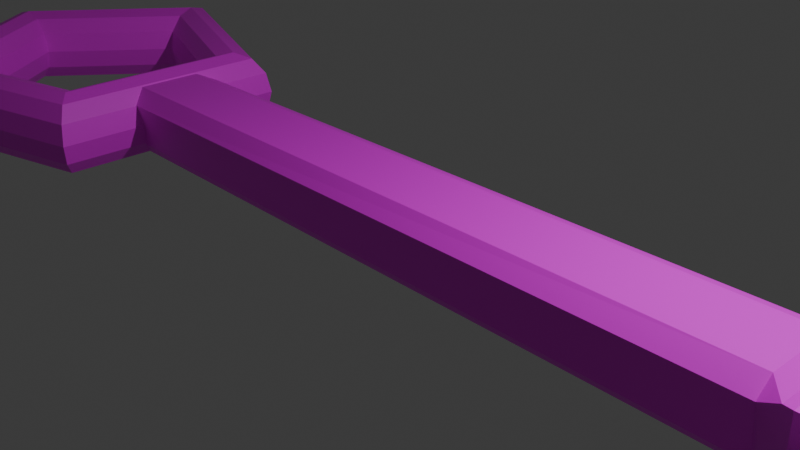 # Source: key_for_lock.blend  (saved by Blender 4.2.66; exported with 4.5.12 LTS)
import bpy
from mathutils import Matrix  # noqa: F401  (used for matrix-valued properties, if any)

bpy.ops.wm.read_factory_settings(use_empty=True)
scene = bpy.context.scene
scene.name = 'Scene'

# ---- collections
col_collection = bpy.data.collections.new('Collection'); scene.collection.children.link(col_collection)

# ---- images (referenced by path relative to the original .blend; pixels are not part of the script)
import os
ASSET_DIR = os.environ.get("B2B_ASSET_DIR", "")  # directory of the original .blend (textures are referenced by path, not embedded)
HERE = os.path.dirname(os.path.abspath(__file__))  # packed textures are extracted next to this script under _unpacked/

def load_image(name, relpath, width, height, colorspace="sRGB"):
    """Load a texture the original file referenced (path relative to the .blend, or extracted next to this script)."""
    p = next((c for c in (os.path.join(HERE, relpath), os.path.join(ASSET_DIR, relpath)) if relpath and os.path.exists(c)), "")
    if p:
        img = bpy.data.images.load(p, check_existing=True)
        img.name = name
    else:  # same state as the original file: an image datablock whose file is absent (Cycles renders it pink)
        img = bpy.data.images.new(name, width, height)
        img.source = "FILE"
        img.filepath = "//" + (relpath or name)
    img.colorspace_settings.name = colorspace
    return img
img_colourgrid_png = load_image('ColourGrid.png', 'ColourGrid.png', 1024, 1024, 'sRGB')

# ---- materials (node trees are filled in below, after node groups)
mat_material = bpy.data.materials.new('Material')
mat_material.alpha_threshold = 0.0
mat_material.use_transparent_shadow = False
mat_material.roughness = 0.5
mat_material.line_color = (0.0, 0.0, 0.0, 1.0)
mat_material_001 = bpy.data.materials.new('Material.001')

# ---- material node trees
mat_material.use_nodes = True; mat_material.node_tree.nodes.clear()
_N = mat_material.node_tree.nodes; _L = mat_material.node_tree.links
n0 = _N.new('ShaderNodeOutputMaterial'); n0.name = 'Material Output'; n0.location = (300, 300)
n1 = _N.new('ShaderNodeBsdfPrincipled'); n1.name = 'Principled BSDF'; n1.location = (10, 300)
n1.inputs[3].default_value = 1.45
n2 = _N.new('ShaderNodeTexImage'); n2.name = 'Image Texture'; n2.location = (-343, 74)
n2.image = img_colourgrid_png
_L.new(n1.outputs[0], n0.inputs[0])
_L.new(n2.outputs[0], n1.inputs[0])
n0.is_active_output = True
mat_material_001.use_nodes = True; mat_material_001.node_tree.nodes.clear()
_N = mat_material_001.node_tree.nodes; _L = mat_material_001.node_tree.links
n0 = _N.new('ShaderNodeBsdfPrincipled'); n0.name = 'Principled BSDF'; n0.location = (10, 300)
n1 = _N.new('ShaderNodeOutputMaterial'); n1.name = 'Material Output'; n1.location = (300, 300)
n2 = _N.new('ShaderNodeTexImage'); n2.name = 'Image Texture'; n2.location = (-302, -71)
n2.image = img_colourgrid_png
_L.new(n0.outputs[0], n1.inputs[0])
_L.new(n2.outputs[0], n0.inputs[0])
n1.is_active_output = True

# ---- world
world_world = bpy.data.worlds.new('World'); scene.world = world_world
world_world.use_nodes = True; world_world.node_tree.nodes.clear()
_N = world_world.node_tree.nodes; _L = world_world.node_tree.links
n0 = _N.new('ShaderNodeOutputWorld'); n0.name = 'World Output'; n0.location = (300, 300)
n1 = _N.new('ShaderNodeBackground'); n1.name = 'Background'; n1.location = (10, 300)
n1.inputs[0].default_value = (0.05088, 0.05088, 0.05088, 1.0)
_L.new(n1.outputs[0], n0.inputs[0])
n0.is_active_output = True
world_world.color = (0.05088, 0.05088, 0.05088)
world_world.sun_shadow_jitter_overblur = 0.0

# ---- cameras
cam_camera = bpy.data.cameras.new('Camera')
cam_camera.clip_end = 100.0
cam_camera.ortho_scale = 7.314

# ---- lights
light_light = bpy.data.lights.new('Light', 'POINT')
light_light.energy = 1000.0
light_light.shadow_soft_size = 0.1

# ---- meshes
me_cube = bpy.data.meshes.new('Cube')
me_cube.from_pydata([(1.0, 0.9869, 0.759), (1.0, 1.022, -0.5083), (1.0, -0.8612, 0.6409), (1.0, -0.7295, -0.6981), (-1.0, 0.9156, 0.6877), (-1.0, 0.9507, -0.4369), (-1.0, -0.7899, 0.5696), (-1.0, -0.6582, -0.6268), (1.068, 1.191, 1.191), (1.068, 1.191, -1.191), (1.068, -1.191, 1.191), (1.068, -1.191, -1.191), (1.101, 1.369, 1.369), (1.101, 1.369, -1.369), (1.182, -1.369, 0.6123), (1.182, -1.369, -0.6123), (1.671, 1.369, 1.369), (1.671, 1.369, -1.369), (1.59, -1.369, 0.6123), (1.59, -1.369, -0.6123), (1.694, 0.8155, 0.8155), (1.694, 0.8155, -0.8155), (1.694, -0.8155, 0.8155), (1.694, -0.8155, -0.8155), (1.714, 0.3348, 0.3348), (1.714, 0.3348, -0.3348), (1.714, -0.3348, 0.3348), (1.714, -0.3348, -0.3348), (1.101, -1.369, 1.369), (1.101, -1.369, -1.369), (1.671, -1.369, 1.369), (1.671, -1.369, -1.369), (1.131, -1.369, 1.339), (1.131, -1.369, -1.339), (1.641, -1.369, 1.339), (1.641, -1.369, -1.339), (1.299, -4.511, 0.6031), (1.299, -4.511, -0.6031), (1.472, -4.511, 0.6031), (1.472, -4.511, -0.6031), (1.182, -4.511, 0.6123), (1.182, -4.511, -0.6123), (1.59, -4.511, 0.6123), (1.59, -4.511, -0.6123), (1.299, -3.366, 0.6031), (1.299, -3.366, -0.6031), (1.472, -3.366, 0.6031), (1.472, -3.366, -0.6031), (-1.0, 0.583, -0.9287), (-1.0, 0.2115, -0.9287), (-1.0, -0.16, -0.9287), (-1.0, -0.5315, -0.9287), (1.0, 0.6277, 1.0), (1.0, 0.2277, 1.0), (1.0, -0.1723, 1.0), (1.0, -0.5723, 1.0), (-1.0, -0.5315, 0.9287), (-1.0, -0.16, 0.9287), (-1.0, 0.2115, 0.9287), (-1.0, 0.583, 0.9287), (1.0, -0.5723, -1.0), (1.0, -0.1723, -1.0), (1.0, 0.2277, -1.0), (1.0, 0.6277, -1.0), (1.068, 0.7478, 1.191), (1.068, 0.2713, 1.191), (1.068, -0.2052, 1.191), (1.068, -0.6817, 1.191), (1.068, -0.6817, -1.191), (1.068, -0.2052, -1.191), (1.068, 0.2713, -1.191), (1.068, 0.7478, -1.191), (1.101, 0.8596, 1.369), (1.101, 0.3119, 1.369), (1.101, -0.2359, 1.369), (1.101, -0.7836, 1.369), (1.101, -0.7836, -1.369), (1.101, -0.2359, -1.369), (1.101, 0.3119, -1.369), (1.101, 0.8596, -1.369), (1.671, 0.8596, 1.369), (1.671, 0.3119, 1.369), (1.671, -0.2359, 1.369), (1.671, -0.7836, 1.369), (1.671, -0.7836, -1.369), (1.671, -0.2359, -1.369), (1.671, 0.3119, -1.369), (1.671, 0.8596, -1.369), (1.694, 0.5119, 0.8155), (1.694, 0.1857, 0.8155), (1.694, -0.1405, 0.8155), (1.694, -0.4667, 0.8155), (1.694, -0.4667, -0.8155), (1.694, -0.1405, -0.8155), (1.694, 0.1857, -0.8155), (1.694, 0.5119, -0.8155), (1.714, 0.2102, 0.3348), (1.714, 0.07625, 0.3348), (1.714, -0.05767, 0.3348), (1.714, -0.1916, 0.3348), (1.714, -0.1916, -0.3348), (1.714, -0.05767, -0.3348), (1.714, 0.07625, -0.3348), (1.714, 0.2102, -0.3348)], [], [(55, 56, 6, 2), (3, 2, 6, 7), (48, 59, 4, 5), (51, 60, 3, 7), (2, 3, 11, 10), (5, 4, 0, 1), (71, 9, 13, 79), (1, 0, 8, 9), (63, 1, 9, 71), (55, 2, 10, 67), (75, 28, 30, 83), (10, 11, 29, 28), (67, 10, 28, 75), (9, 8, 12, 13), (17, 16, 20, 21), (13, 12, 16, 17), (79, 13, 17, 87), (18, 14, 40, 36, 44, 46, 38, 42), (95, 21, 25, 103), (87, 17, 21, 95), (30, 31, 23, 22), (83, 30, 22, 91), (100, 99, 26, 27), (22, 23, 27, 26), (91, 22, 26, 99), (21, 20, 24, 25), (33, 32, 28, 29), (34, 35, 31, 30), (32, 34, 30, 28), (35, 33, 29, 31), (15, 14, 32, 33), (18, 19, 35, 34), (14, 18, 34, 32), (19, 15, 33, 35), (14, 15, 41, 40), (19, 18, 42, 43), (37, 36, 40, 41), (38, 39, 43, 42), (44, 45, 47, 46), (36, 37, 45, 44), (39, 38, 46, 47), (19, 43, 39, 47, 45, 37, 41, 15), (20, 88, 96, 24), (88, 89, 97, 96), (89, 90, 98, 97), (90, 91, 99, 98), (25, 24, 96, 103), (103, 96, 97, 102), (102, 97, 98, 101), (101, 98, 99, 100), (16, 80, 88, 20), (80, 81, 89, 88), (81, 82, 90, 89), (82, 83, 91, 90), (31, 84, 92, 23), (84, 85, 93, 92), (85, 86, 94, 93), (86, 87, 95, 94), (23, 92, 100, 27), (92, 93, 101, 100), (93, 94, 102, 101), (94, 95, 103, 102), (29, 76, 84, 31), (76, 77, 85, 84), (77, 78, 86, 85), (78, 79, 87, 86), (8, 64, 72, 12), (64, 65, 73, 72), (65, 66, 74, 73), (66, 67, 75, 74), (12, 72, 80, 16), (72, 73, 81, 80), (73, 74, 82, 81), (74, 75, 83, 82), (0, 52, 64, 8), (52, 53, 65, 64), (53, 54, 66, 65), (54, 55, 67, 66), (3, 60, 68, 11), (60, 61, 69, 68), (61, 62, 70, 69), (62, 63, 71, 70), (11, 68, 76, 29), (68, 69, 77, 76), (69, 70, 78, 77), (70, 71, 79, 78), (5, 1, 63, 48), (48, 63, 62, 49), (49, 62, 61, 50), (50, 61, 60, 51), (7, 6, 56, 51), (51, 56, 57, 50), (50, 57, 58, 49), (49, 58, 59, 48), (0, 4, 59, 52), (52, 59, 58, 53), (53, 58, 57, 54), (54, 57, 56, 55)])
_uv = me_cube.uv_layers.new(name='UVMap')
_uv.uv.foreach_set('vector', [0.4289, 0.4549, 0.4383, 0.4549, 0.4383, 0.457, 0.4289, 0.457, 0.4194, 0.457, 0.4289, 0.457, 0.4289, 0.4664, 0.4194, 0.4664, 0.4194, 0.4363, 0.4289, 0.4363, 0.4289, 0.438, 0.4194, 0.438, 0.4099, 0.4549, 0.4194, 0.4549, 0.4194, 0.457, 0.4099, 0.457, 0.4289, 0.457, 0.4194, 0.457, 0.4194, 0.457, 0.4289, 0.457, 0.4194, 0.438, 0.4289, 0.438, 0.4289, 0.4475, 0.4194, 0.4475, 0.4194, 0.4493, 0.4194, 0.4475, 0.4194, 0.4475, 0.4194, 0.4493, 0.4194, 0.4475, 0.4289, 0.4475, 0.4289, 0.4475, 0.4194, 0.4475, 0.4194, 0.4493, 0.4194, 0.4475, 0.4194, 0.4475, 0.4194, 0.4493, 0.4289, 0.4549, 0.4289, 0.457, 0.4289, 0.457, 0.4289, 0.4549, 0.4289, 0.4549, 0.4289, 0.457, 0.4289, 0.457, 0.4289, 0.4549, 0.4289, 0.457, 0.4194, 0.457, 0.4194, 0.457, 0.4289, 0.457, 0.4289, 0.4549, 0.4289, 0.457, 0.4289, 0.457, 0.4289, 0.4549, 0.4194, 0.4475, 0.4289, 0.4475, 0.4289, 0.4475, 0.4194, 0.4475, 0.4194, 0.4475, 0.4289, 0.4475, 0.4289, 0.4475, 0.4194, 0.4475, 0.4194, 0.4475, 0.4289, 0.4475, 0.4289, 0.4475, 0.4194, 0.4475, 0.4194, 0.4493, 0.4194, 0.4475, 0.4194, 0.4475, 0.4194, 0.4493, 0.4284, 0.457, 0.4284, 0.457, 0.4284, 0.457, 0.4277, 0.457, 0.4277, 0.457, 0.4277, 0.457, 0.4277, 0.457, 0.4284, 0.457, 0.4194, 0.4493, 0.4194, 0.4475, 0.4194, 0.4475, 0.4194, 0.4493, 0.4194, 0.4493, 0.4194, 0.4475, 0.4194, 0.4475, 0.4194, 0.4493, 0.4289, 0.457, 0.4194, 0.457, 0.4194, 0.457, 0.4289, 0.457, 0.4289, 0.4549, 0.4289, 0.457, 0.4289, 0.457, 0.4289, 0.4549, 0.4194, 0.4549, 0.4289, 0.4549, 0.4289, 0.457, 0.4194, 0.457, 0.4289, 0.457, 0.4194, 0.457, 0.4194, 0.457, 0.4289, 0.457, 0.4289, 0.4549, 0.4289, 0.457, 0.4289, 0.457, 0.4289, 0.4549, 0.4194, 0.4475, 0.4289, 0.4475, 0.4289, 0.4475, 0.4194, 0.4475, 0.4195, 0.457, 0.4287, 0.457, 0.4289, 0.457, 0.4194, 0.457, 0.4287, 0.457, 0.4195, 0.457, 0.4194, 0.457, 0.4289, 0.457, 0.4287, 0.457, 0.4287, 0.457, 0.4289, 0.457, 0.4289, 0.457, 0.4195, 0.457, 0.4195, 0.457, 0.4194, 0.457, 0.4194, 0.457, 0.4198, 0.457, 0.4284, 0.457, 0.4287, 0.457, 0.4195, 0.457, 0.4284, 0.457, 0.4198, 0.457, 0.4195, 0.457, 0.4287, 0.457, 0.4284, 0.457, 0.4284, 0.457, 0.4287, 0.457, 0.4287, 0.457, 0.4198, 0.457, 0.4198, 0.457, 0.4195, 0.457, 0.4195, 0.457, 0.4284, 0.457, 0.4198, 0.457, 0.4198, 0.457, 0.4284, 0.457, 0.4198, 0.457, 0.4284, 0.457, 0.4284, 0.457, 0.4198, 0.457, 0.4205, 0.457, 0.4277, 0.457, 0.4284, 0.457, 0.4198, 0.457, 0.4277, 0.457, 0.4205, 0.457, 0.4198, 0.457, 0.4284, 0.457, 0.4277, 0.457, 0.4205, 0.457, 0.4205, 0.457, 0.4277, 0.457, 0.4277, 0.457, 0.4205, 0.457, 0.4205, 0.457, 0.4277, 0.457, 0.4205, 0.457, 0.4277, 0.457, 0.4277, 0.457, 0.4205, 0.457, 0.4052, 0.4286, 0.4052, 0.4286, 0.4052, 0.4286, 0.4052, 0.4286, 0.4052, 0.4286, 0.4052, 0.4286, 0.4052, 0.4286, 0.4052, 0.4286, 0.4289, 0.4475, 0.4289, 0.4493, 0.4289, 0.4493, 0.4289, 0.4475, 0.4289, 0.4493, 0.4289, 0.4512, 0.4289, 0.4512, 0.4289, 0.4493, 0.4289, 0.4512, 0.4289, 0.4531, 0.4289, 0.4531, 0.4289, 0.4512, 0.4289, 0.4531, 0.4289, 0.4549, 0.4289, 0.4549, 0.4289, 0.4531, 0.4194, 0.4475, 0.4289, 0.4475, 0.4289, 0.4493, 0.4194, 0.4493, 0.4194, 0.4493, 0.4289, 0.4493, 0.4289, 0.4512, 0.4194, 0.4512, 0.4194, 0.4512, 0.4289, 0.4512, 0.4289, 0.4531, 0.4194, 0.4531, 0.4194, 0.4531, 0.4289, 0.4531, 0.4289, 0.4549, 0.4194, 0.4549, 0.4289, 0.4475, 0.4289, 0.4493, 0.4289, 0.4493, 0.4289, 0.4475, 0.4289, 0.4493, 0.4289, 0.4512, 0.4289, 0.4512, 0.4289, 0.4493, 0.4289, 0.4512, 0.4289, 0.4531, 0.4289, 0.4531, 0.4289, 0.4512, 0.4289, 0.4531, 0.4289, 0.4549, 0.4289, 0.4549, 0.4289, 0.4531, 0.4194, 0.457, 0.4194, 0.4549, 0.4194, 0.4549, 0.4194, 0.457, 0.4194, 0.4549, 0.4194, 0.4531, 0.4194, 0.4531, 0.4194, 0.4549, 0.4194, 0.4531, 0.4194, 0.4512, 0.4194, 0.4512, 0.4194, 0.4531, 0.4194, 0.4512, 0.4194, 0.4493, 0.4194, 0.4493, 0.4194, 0.4512, 0.4194, 0.457, 0.4194, 0.4549, 0.4194, 0.4549, 0.4194, 0.457, 0.4194, 0.4549, 0.4194, 0.4531, 0.4194, 0.4531, 0.4194, 0.4549, 0.4194, 0.4531, 0.4194, 0.4512, 0.4194, 0.4512, 0.4194, 0.4531, 0.4194, 0.4512, 0.4194, 0.4493, 0.4194, 0.4493, 0.4194, 0.4512, 0.4194, 0.457, 0.4194, 0.4549, 0.4194, 0.4549, 0.4194, 0.457, 0.4194, 0.4549, 0.4194, 0.4531, 0.4194, 0.4531, 0.4194, 0.4549, 0.4194, 0.4531, 0.4194, 0.4512, 0.4194, 0.4512, 0.4194, 0.4531, 0.4194, 0.4512, 0.4194, 0.4493, 0.4194, 0.4493, 0.4194, 0.4512, 0.4289, 0.4475, 0.4289, 0.4493, 0.4289, 0.4493, 0.4289, 0.4475, 0.4289, 0.4493, 0.4289, 0.4512, 0.4289, 0.4512, 0.4289, 0.4493, 0.4289, 0.4512, 0.4289, 0.4531, 0.4289, 0.4531, 0.4289, 0.4512, 0.4289, 0.4531, 0.4289, 0.4549, 0.4289, 0.4549, 0.4289, 0.4531, 0.4289, 0.4475, 0.4289, 0.4493, 0.4289, 0.4493, 0.4289, 0.4475, 0.4289, 0.4493, 0.4289, 0.4512, 0.4289, 0.4512, 0.4289, 0.4493, 0.4289, 0.4512, 0.4289, 0.4531, 0.4289, 0.4531, 0.4289, 0.4512, 0.4289, 0.4531, 0.4289, 0.4549, 0.4289, 0.4549, 0.4289, 0.4531, 0.4289, 0.4475, 0.4289, 0.4493, 0.4289, 0.4493, 0.4289, 0.4475, 0.4289, 0.4493, 0.4289, 0.4512, 0.4289, 0.4512, 0.4289, 0.4493, 0.4289, 0.4512, 0.4289, 0.4531, 0.4289, 0.4531, 0.4289, 0.4512, 0.4289, 0.4531, 0.4289, 0.4549, 0.4289, 0.4549, 0.4289, 0.4531, 0.4194, 0.457, 0.4194, 0.4549, 0.4194, 0.4549, 0.4194, 0.457, 0.4194, 0.4549, 0.4194, 0.4531, 0.4194, 0.4531, 0.4194, 0.4549, 0.4194, 0.4531, 0.4194, 0.4512, 0.4194, 0.4512, 0.4194, 0.4531, 0.4194, 0.4512, 0.4194, 0.4493, 0.4194, 0.4493, 0.4194, 0.4512, 0.4194, 0.457, 0.4194, 0.4549, 0.4194, 0.4549, 0.4194, 0.457, 0.4194, 0.4549, 0.4194, 0.4531, 0.4194, 0.4531, 0.4194, 0.4549, 0.4194, 0.4531, 0.4194, 0.4512, 0.4194, 0.4512, 0.4194, 0.4531, 0.4194, 0.4512, 0.4194, 0.4493, 0.4194, 0.4493, 0.4194, 0.4512, 0.4099, 0.4475, 0.4194, 0.4475, 0.4194, 0.4493, 0.4099, 0.4493, 0.4099, 0.4493, 0.4194, 0.4493, 0.4194, 0.4512, 0.4099, 0.4512, 0.4099, 0.4512, 0.4194, 0.4512, 0.4194, 0.4531, 0.4099, 0.4531, 0.4099, 0.4531, 0.4194, 0.4531, 0.4194, 0.4549, 0.4099, 0.4549, 0.4194, 0.4286, 0.4289, 0.4286, 0.4289, 0.4306, 0.4194, 0.4306, 0.4194, 0.4306, 0.4289, 0.4306, 0.4289, 0.4325, 0.4194, 0.4325, 0.4194, 0.4325, 0.4289, 0.4325, 0.4289, 0.4344, 0.4194, 0.4344, 0.4194, 0.4344, 0.4289, 0.4344, 0.4289, 0.4363, 0.4194, 0.4363, 0.4289, 0.4475, 0.4383, 0.4475, 0.4383, 0.4493, 0.4289, 0.4493, 0.4289, 0.4493, 0.4383, 0.4493, 0.4383, 0.4512, 0.4289, 0.4512, 0.4289, 0.4512, 0.4383, 0.4512, 0.4383, 0.4531, 0.4289, 0.4531, 0.4289, 0.4531, 0.4383, 0.4531, 0.4383, 0.4549, 0.4289, 0.4549])
me_cube.materials.append(mat_material)
me_cube.use_mirror_vertex_groups = False
me_cube.update()
me_torus = bpy.data.meshes.new('Torus')
me_torus.from_pydata([(1.25, 0.0, 0.0), (1.217, 0.0, 0.125), (1.125, 0.0, 0.2165), (1.0, 0.0, 0.25), (0.875, 0.0, 0.2165), (0.7835, 0.0, 0.125), (0.75, 0.0, 3.062e-17), (0.7835, 0.0, -0.125), (0.875, 0.0, -0.2165), (1.0, 0.0, -0.25), (1.125, 0.0, -0.2165), (1.217, 0.0, -0.125), (0.3863, 1.189, 0.0), (0.3759, 1.157, 0.125), (0.3476, 1.07, 0.2165), (0.309, 0.9511, 0.25), (0.2704, 0.8322, 0.2165), (0.2421, 0.7451, 0.125), (0.2318, 0.7133, 3.062e-17), (0.2421, 0.7451, -0.125), (0.2704, 0.8322, -0.2165), (0.309, 0.9511, -0.25), (0.3476, 1.07, -0.2165), (0.3759, 1.157, -0.125), (-1.011, 0.7347, 0.0), (-0.9842, 0.715, 0.125), (-0.9101, 0.6613, 0.2165), (-0.809, 0.5878, 0.25), (-0.7079, 0.5143, 0.2165), (-0.6339, 0.4605, 0.125), (-0.6068, 0.4408, 3.062e-17), (-0.6339, 0.4605, -0.125), (-0.7079, 0.5143, -0.2165), (-0.809, 0.5878, -0.25), (-0.9101, 0.6613, -0.2165), (-0.9842, 0.715, -0.125), (-1.011, -0.7347, 0.0), (-0.9842, -0.715, 0.125), (-0.9101, -0.6613, 0.2165), (-0.809, -0.5878, 0.25), (-0.7079, -0.5143, 0.2165), (-0.6339, -0.4605, 0.125), (-0.6068, -0.4408, 3.062e-17), (-0.6339, -0.4605, -0.125), (-0.7079, -0.5143, -0.2165), (-0.809, -0.5878, -0.25), (-0.9101, -0.6613, -0.2165), (-0.9842, -0.715, -0.125), (0.3863, -1.189, 0.0), (0.3759, -1.157, 0.125), (0.3476, -1.07, 0.2165), (0.309, -0.9511, 0.25), (0.2704, -0.8322, 0.2165), (0.2421, -0.7451, 0.125), (0.2318, -0.7133, 3.062e-17), (0.2421, -0.7451, -0.125), (0.2704, -0.8322, -0.2165), (0.309, -0.9511, -0.25), (0.3476, -1.07, -0.2165), (0.3759, -1.157, -0.125)], [], [(0, 12, 13, 1), (1, 13, 14, 2), (2, 14, 15, 3), (3, 15, 16, 4), (4, 16, 17, 5), (5, 17, 18, 6), (6, 18, 19, 7), (7, 19, 20, 8), (8, 20, 21, 9), (9, 21, 22, 10), (10, 22, 23, 11), (11, 23, 12, 0), (12, 24, 25, 13), (13, 25, 26, 14), (14, 26, 27, 15), (15, 27, 28, 16), (16, 28, 29, 17), (17, 29, 30, 18), (18, 30, 31, 19), (19, 31, 32, 20), (20, 32, 33, 21), (21, 33, 34, 22), (22, 34, 35, 23), (23, 35, 24, 12), (24, 36, 37, 25), (25, 37, 38, 26), (26, 38, 39, 27), (27, 39, 40, 28), (28, 40, 41, 29), (29, 41, 42, 30), (30, 42, 43, 31), (31, 43, 44, 32), (32, 44, 45, 33), (33, 45, 46, 34), (34, 46, 47, 35), (35, 47, 36, 24), (36, 48, 49, 37), (37, 49, 50, 38), (38, 50, 51, 39), (39, 51, 52, 40), (40, 52, 53, 41), (41, 53, 54, 42), (42, 54, 55, 43), (43, 55, 56, 44), (44, 56, 57, 45), (45, 57, 58, 46), (46, 58, 59, 47), (47, 59, 48, 36), (48, 0, 1, 49), (49, 1, 2, 50), (50, 2, 3, 51), (51, 3, 4, 52), (52, 4, 5, 53), (53, 5, 6, 54), (54, 6, 7, 55), (55, 7, 8, 56), (56, 8, 9, 57), (57, 9, 10, 58), (58, 10, 11, 59), (59, 11, 0, 48)])
_uv = me_torus.uv_layers.new(name='UVMap')
_uv.uv.foreach_set('vector', [0.4453, 0.4501, 0.4493, 0.4501, 0.4493, 0.4518, 0.4453, 0.4518, 0.4453, 0.4518, 0.4493, 0.4518, 0.4493, 0.4535, 0.4453, 0.4535, 0.4453, 0.4535, 0.4493, 0.4535, 0.4493, 0.4552, 0.4453, 0.4552, 0.4453, 0.4552, 0.4493, 0.4552, 0.4493, 0.4568, 0.4453, 0.4568, 0.4453, 0.4568, 0.4493, 0.4568, 0.4493, 0.4585, 0.4453, 0.4585, 0.4453, 0.4585, 0.4493, 0.4585, 0.4493, 0.4602, 0.4453, 0.4602, 0.4453, 0.4401, 0.4493, 0.4401, 0.4493, 0.4417, 0.4453, 0.4417, 0.4453, 0.4417, 0.4493, 0.4417, 0.4493, 0.4434, 0.4453, 0.4434, 0.4453, 0.4434, 0.4493, 0.4434, 0.4493, 0.4451, 0.4453, 0.4451, 0.4453, 0.4451, 0.4493, 0.4451, 0.4493, 0.4468, 0.4453, 0.4468, 0.4453, 0.4468, 0.4493, 0.4468, 0.4493, 0.4484, 0.4453, 0.4484, 0.4453, 0.4484, 0.4493, 0.4484, 0.4493, 0.4501, 0.4453, 0.4501, 0.4493, 0.4501, 0.4534, 0.4501, 0.4534, 0.4518, 0.4493, 0.4518, 0.4493, 0.4518, 0.4534, 0.4518, 0.4534, 0.4535, 0.4493, 0.4535, 0.4493, 0.4535, 0.4534, 0.4535, 0.4534, 0.4552, 0.4493, 0.4552, 0.4493, 0.4552, 0.4534, 0.4552, 0.4534, 0.4568, 0.4493, 0.4568, 0.4493, 0.4568, 0.4534, 0.4568, 0.4534, 0.4585, 0.4493, 0.4585, 0.4493, 0.4585, 0.4534, 0.4585, 0.4534, 0.4602, 0.4493, 0.4602, 0.4493, 0.4401, 0.4534, 0.4401, 0.4534, 0.4417, 0.4493, 0.4417, 0.4493, 0.4417, 0.4534, 0.4417, 0.4534, 0.4434, 0.4493, 0.4434, 0.4493, 0.4434, 0.4534, 0.4434, 0.4534, 0.4451, 0.4493, 0.4451, 0.4493, 0.4451, 0.4534, 0.4451, 0.4534, 0.4468, 0.4493, 0.4468, 0.4493, 0.4468, 0.4534, 0.4468, 0.4534, 0.4484, 0.4493, 0.4484, 0.4493, 0.4484, 0.4534, 0.4484, 0.4534, 0.4501, 0.4493, 0.4501, 0.4332, 0.4501, 0.4373, 0.4501, 0.4373, 0.4518, 0.4332, 0.4518, 0.4332, 0.4518, 0.4373, 0.4518, 0.4373, 0.4535, 0.4332, 0.4535, 0.4332, 0.4535, 0.4373, 0.4535, 0.4373, 0.4552, 0.4332, 0.4552, 0.4332, 0.4552, 0.4373, 0.4552, 0.4373, 0.4568, 0.4332, 0.4568, 0.4332, 0.4568, 0.4373, 0.4568, 0.4373, 0.4585, 0.4332, 0.4585, 0.4332, 0.4585, 0.4373, 0.4585, 0.4373, 0.4602, 0.4332, 0.4602, 0.4332, 0.4401, 0.4373, 0.4401, 0.4373, 0.4417, 0.4332, 0.4417, 0.4332, 0.4417, 0.4373, 0.4417, 0.4373, 0.4434, 0.4332, 0.4434, 0.4332, 0.4434, 0.4373, 0.4434, 0.4373, 0.4451, 0.4332, 0.4451, 0.4332, 0.4451, 0.4373, 0.4451, 0.4373, 0.4468, 0.4332, 0.4468, 0.4332, 0.4468, 0.4373, 0.4468, 0.4373, 0.4484, 0.4332, 0.4484, 0.4332, 0.4484, 0.4373, 0.4484, 0.4373, 0.4501, 0.4332, 0.4501, 0.4373, 0.4501, 0.4413, 0.4501, 0.4413, 0.4518, 0.4373, 0.4518, 0.4373, 0.4518, 0.4413, 0.4518, 0.4413, 0.4535, 0.4373, 0.4535, 0.4373, 0.4535, 0.4413, 0.4535, 0.4413, 0.4552, 0.4373, 0.4552, 0.4373, 0.4552, 0.4413, 0.4552, 0.4413, 0.4568, 0.4373, 0.4568, 0.4373, 0.4568, 0.4413, 0.4568, 0.4413, 0.4585, 0.4373, 0.4585, 0.4373, 0.4585, 0.4413, 0.4585, 0.4413, 0.4602, 0.4373, 0.4602, 0.4373, 0.4401, 0.4413, 0.4401, 0.4413, 0.4417, 0.4373, 0.4417, 0.4373, 0.4417, 0.4413, 0.4417, 0.4413, 0.4434, 0.4373, 0.4434, 0.4373, 0.4434, 0.4413, 0.4434, 0.4413, 0.4451, 0.4373, 0.4451, 0.4373, 0.4451, 0.4413, 0.4451, 0.4413, 0.4468, 0.4373, 0.4468, 0.4373, 0.4468, 0.4413, 0.4468, 0.4413, 0.4484, 0.4373, 0.4484, 0.4373, 0.4484, 0.4413, 0.4484, 0.4413, 0.4501, 0.4373, 0.4501, 0.4413, 0.4501, 0.4453, 0.4501, 0.4453, 0.4518, 0.4413, 0.4518, 0.4413, 0.4518, 0.4453, 0.4518, 0.4453, 0.4535, 0.4413, 0.4535, 0.4413, 0.4535, 0.4453, 0.4535, 0.4453, 0.4552, 0.4413, 0.4552, 0.4413, 0.4552, 0.4453, 0.4552, 0.4453, 0.4568, 0.4413, 0.4568, 0.4413, 0.4568, 0.4453, 0.4568, 0.4453, 0.4585, 0.4413, 0.4585, 0.4413, 0.4585, 0.4453, 0.4585, 0.4453, 0.4602, 0.4413, 0.4602, 0.4413, 0.4401, 0.4453, 0.4401, 0.4453, 0.4417, 0.4413, 0.4417, 0.4413, 0.4417, 0.4453, 0.4417, 0.4453, 0.4434, 0.4413, 0.4434, 0.4413, 0.4434, 0.4453, 0.4434, 0.4453, 0.4451, 0.4413, 0.4451, 0.4413, 0.4451, 0.4453, 0.4451, 0.4453, 0.4468, 0.4413, 0.4468, 0.4413, 0.4468, 0.4453, 0.4468, 0.4453, 0.4484, 0.4413, 0.4484, 0.4413, 0.4484, 0.4453, 0.4484, 0.4453, 0.4501, 0.4413, 0.4501])
me_torus.materials.append(mat_material_001)
me_torus.update()

# ---- objects
ob_cube = bpy.data.objects.new('Cube', me_cube)
ob_light = bpy.data.objects.new('Light', light_light)
ob_camera = bpy.data.objects.new('Camera', cam_camera)
ob_torus = bpy.data.objects.new('Torus', me_torus)

# ---- transforms, parenting, visibility, modifiers, constraints
ob_cube.location = (0.0, 0.0, 0.0)
ob_cube.scale = (4.338, 0.6831, 0.4499)
ob_cube.lock_rotations_4d = False
ob_cube.empty_display_type = 'ARROWS'
ob_cube.lineart.crease_threshold = 0.0
ob_light.location = (4.076, 1.005, 5.904)
ob_light.rotation_euler = (0.6503, 0.05522, 1.866)
ob_light.lock_rotations_4d = False
ob_light.empty_display_type = 'ARROWS'
ob_light.color = (0.0, 0.0, 0.0, 0.0)
ob_light.lineart.crease_threshold = 0.0
ob_camera.location = (7.359, -6.926, 4.958)
ob_camera.rotation_euler = (1.109, 0.0, 0.8149)
ob_camera.lock_rotations_4d = False
ob_camera.empty_display_type = 'ARROWS'
ob_camera.color = (0.0, 0.0, 0.0, 0.0)
ob_camera.display_type = 'WIRE'
ob_camera.lineart.crease_threshold = 0.0
ob_torus.location = (-6.018, 0.0, 0.0)
ob_torus.rotation_euler = (0.0, -0.0, 0.587)
ob_torus.scale = (2.006, 2.006, 2.006)

# ---- collection membership
col_collection.objects.link(ob_cube)
col_collection.objects.link(ob_light)
col_collection.objects.link(ob_camera)
col_collection.objects.link(ob_torus)

# ---- scene / render settings (as saved in the file)
scene.camera = ob_camera
scene.frame_start = 1; scene.frame_end = 250; scene.frame_set(1)
scene.render.engine = 'BLENDER_EEVEE_NEXT'
bpy.context.view_layer.update()
